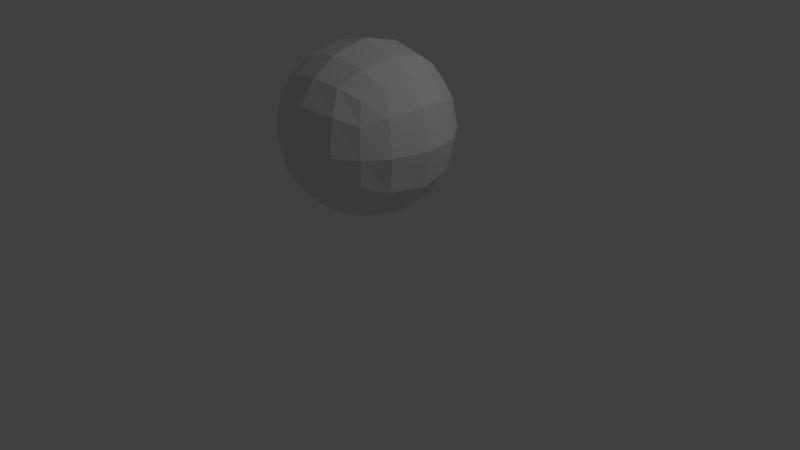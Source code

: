 # Source: sLOTTED_cUBE.blend  (saved by Blender 2.78.0; exported with 4.5.12 LTS)
import bpy
from mathutils import Matrix  # noqa: F401  (used for matrix-valued properties, if any)

bpy.ops.wm.read_factory_settings(use_empty=True)
scene = bpy.context.scene
scene.name = 'Scene'

# ---- collections
col_collection_1 = bpy.data.collections.new('Collection 1'); scene.collection.children.link(col_collection_1)

# ---- materials (node trees are filled in below, after node groups)
mat_material = bpy.data.materials.new('Material')
mat_material.alpha_threshold = 0.0
mat_material.use_transparent_shadow = False
mat_material.roughness = 0.5
mat_material.line_color = (0.0, 0.0, 0.0, 1.0)

# ---- material node trees

# ---- world
world_world = bpy.data.worlds.new('World'); scene.world = world_world
world_world.color = (0.05088, 0.05088, 0.05088)
world_world.use_sun_shadow = False
world_world.sun_shadow_jitter_overblur = 0.0
world_world.cycles.sampling_method = 'MANUAL'

# ---- cameras
cam_camera = bpy.data.cameras.new('Camera')
cam_camera.clip_end = 100.0
cam_camera.lens = 35.0
cam_camera.sensor_width = 32.0
cam_camera.sensor_height = 18.0
cam_camera.ortho_scale = 7.314
cam_camera.dof.focus_distance = 0.0
cam_camera.dof.aperture_fstop = 128.0

# ---- lights
light_lamp = bpy.data.lights.new('Lamp', 'POINT')
light_lamp.transmission_factor = 0.0
light_lamp.cutoff_distance = 30.0
light_lamp.energy = 100.0
light_lamp.shadow_buffer_clip_start = 1.001
light_lamp.shadow_soft_size = 0.1
light_lamp.shadow_maximum_resolution = 0.006
light_lamp.use_absolute_resolution = True

# ---- meshes
me_cube = bpy.data.meshes.new('Cube')
me_cube.from_pydata([(0.3621, 0.3621, 0.6379), (0.3621, -0.3621, 0.6379), (-0.3621, -0.3621, 0.6379), (-0.3621, 0.3621, 0.6379), (0.3621, 0.3621, 1.362), (0.3621, -0.3621, 1.362), (-0.3621, -0.3621, 1.362), (-0.3621, 0.3621, 1.362), (0.4435, -3.983e-08, 0.5565), (7.24e-08, 0.4435, 0.5565), (0.4435, 0.4435, 1.0), (-6.9e-09, -0.4435, 0.5565), (0.4435, -0.4435, 1.0), (-0.4435, 1.188e-07, 0.5565), (-0.4435, -0.4435, 1.0), (-0.4435, 0.4435, 1.0), (0.4435, -2.513e-07, 1.443), (9.883e-08, 0.4435, 1.443), (-2.448e-07, -0.4435, 1.443), (-0.4435, 6.59e-08, 1.443), (1.474e-07, 0.6271, 1.0), (-0.6271, 1.398e-07, 1.0), (-1.891e-07, -0.6271, 1.0), (0.6271, -1.966e-07, 1.0), (-9.56e-08, -1.219e-07, 1.627), (3.523e-08, 6.505e-08, 0.3729), (0.4181, -0.209, 0.5819), (-0.209, 0.4181, 0.5819), (0.4181, 0.4181, 1.209), (-0.209, -0.4181, 0.5819), (0.4181, -0.4181, 1.209), (-0.4181, 0.209, 0.5819), (-0.4181, -0.4181, 1.209), (-0.4181, 0.4181, 1.209), (0.4181, -0.209, 1.418), (-0.209, 0.4181, 1.418), (-0.209, -0.4181, 1.418), (-0.4181, 0.209, 1.418), (0.4181, 0.209, 0.5819), (0.209, 0.4181, 0.5819), (0.4181, 0.4181, 0.791), (0.209, -0.4181, 0.5819), (0.4181, -0.4181, 0.791), (-0.4181, -0.209, 0.5819), (-0.4181, -0.4181, 0.791), (-0.4181, 0.4181, 0.791), (0.4181, 0.209, 1.418), (0.209, 0.4181, 1.418), (0.209, -0.4181, 1.418), (-0.4181, -0.209, 1.418), (-0.2805, 0.5609, 1.0), (0.2805, 0.5609, 1.0), (1.299e-07, 0.5609, 1.28), (1.132e-07, 0.5609, 0.7195), (-0.5609, 0.2805, 1.0), (-0.5609, -0.2805, 1.0), (-0.5609, 1.394e-07, 0.7195), (-0.5609, 1.06e-07, 1.28), (-0.2805, -0.5609, 1.0), (0.2805, -0.5609, 1.0), (-8.745e-08, -0.5609, 0.7195), (-2.379e-07, -0.5609, 1.28), (0.5609, -0.2805, 1.0), (0.5609, 0.2805, 1.0), (0.5609, -1.113e-07, 0.7195), (0.5609, -2.451e-07, 1.28), (-1.961e-07, -0.2805, 1.561), (2.121e-08, 0.2805, 1.561), (0.2805, -2.116e-07, 1.561), (-0.2805, -1.104e-08, 1.561), (-0.2805, 1.06e-07, 0.4391), (0.2805, 5.675e-09, 0.4391), (6.3e-08, 0.2805, 0.4391), (1.285e-08, -0.2805, 0.4391), (0.256, -0.256, 0.4879), (0.256, 0.256, 0.4879), (-0.256, 0.256, 0.4879), (-0.256, 0.256, 1.512), (0.256, 0.256, 1.512), (0.256, -0.256, 1.512), (0.5121, 0.256, 1.256), (0.5121, 0.256, 0.744), (0.5121, -0.256, 0.744), (0.256, -0.5121, 1.256), (0.256, -0.5121, 0.744), (-0.256, -0.5121, 0.744), (-0.5121, -0.256, 1.256), (-0.5121, -0.256, 0.744), (-0.5121, 0.256, 0.744), (0.256, 0.5121, 0.744), (0.256, 0.5121, 1.256), (-0.256, 0.5121, 1.256), (-0.256, 0.5121, 0.744), (-0.5121, 0.256, 1.256), (-0.256, -0.5121, 1.256), (0.5121, -0.256, 1.256), (-0.256, -0.256, 1.512), (-0.256, -0.256, 0.4879)], [], [(97, 29, 2, 43), (96, 49, 6, 36), (95, 34, 5, 30), (94, 36, 6, 32), (93, 37, 7, 33), (92, 27, 3, 45), (91, 50, 15, 33), (90, 51, 20, 52), (89, 39, 9, 53), (88, 54, 15, 45), (87, 55, 21, 56), (86, 49, 19, 57), (85, 58, 14, 44), (84, 59, 22, 60), (83, 48, 18, 61), (82, 62, 12, 42), (81, 63, 23, 64), (80, 46, 16, 65), (79, 66, 18, 48), (78, 67, 24, 68), (77, 37, 19, 69), (76, 70, 13, 31), (75, 71, 25, 72), (74, 41, 11, 73), (71, 74, 73, 25), (8, 26, 74, 71), (26, 1, 41, 74), (39, 75, 72, 9), (0, 38, 75, 39), (38, 8, 71, 75), (27, 76, 31, 3), (9, 72, 76, 27), (72, 25, 70, 76), (67, 77, 69, 24), (17, 35, 77, 67), (35, 7, 37, 77), (46, 78, 68, 16), (4, 47, 78, 46), (47, 17, 67, 78), (34, 79, 48, 5), (16, 68, 79, 34), (68, 24, 66, 79), (63, 80, 65, 23), (10, 28, 80, 63), (28, 4, 46, 80), (38, 81, 64, 8), (0, 40, 81, 38), (40, 10, 63, 81), (26, 82, 42, 1), (8, 64, 82, 26), (64, 23, 62, 82), (59, 83, 61, 22), (12, 30, 83, 59), (30, 5, 48, 83), (41, 84, 60, 11), (1, 42, 84, 41), (42, 12, 59, 84), (29, 85, 44, 2), (11, 60, 85, 29), (60, 22, 58, 85), (55, 86, 57, 21), (14, 32, 86, 55), (32, 6, 49, 86), (43, 87, 56, 13), (2, 44, 87, 43), (44, 14, 55, 87), (31, 88, 45, 3), (13, 56, 88, 31), (56, 21, 54, 88), (51, 89, 53, 20), (10, 40, 89, 51), (40, 0, 39, 89), (47, 90, 52, 17), (4, 28, 90, 47), (28, 10, 51, 90), (35, 91, 33, 7), (17, 52, 91, 35), (52, 20, 50, 91), (50, 92, 45, 15), (20, 53, 92, 50), (53, 9, 27, 92), (54, 93, 33, 15), (21, 57, 93, 54), (57, 19, 37, 93), (58, 94, 32, 14), (22, 61, 94, 58), (61, 18, 36, 94), (62, 95, 30, 12), (23, 65, 95, 62), (65, 16, 34, 95), (66, 96, 36, 18), (24, 69, 96, 66), (69, 19, 49, 96), (70, 97, 43, 13), (25, 73, 97, 70), (73, 11, 29, 97)])
me_cube.materials.append(mat_material)
me_cube.use_remesh_preserve_volume = False
me_cube.use_remesh_preserve_attributes = False
me_cube.use_mirror_vertex_groups = False
me_cube.update()

# ---- objects
ob_cube = bpy.data.objects.new('Cube', me_cube)
ob_lamp = bpy.data.objects.new('Lamp', light_lamp)
ob_camera = bpy.data.objects.new('Camera', cam_camera)

# ---- transforms, parenting, visibility, modifiers, constraints
ob_cube.location = (0.0, 0.0, 0.0)
ob_cube.scale = (1.725, 1.725, 1.725)
ob_cube.lock_rotations_4d = False
ob_cube.empty_display_type = 'ARROWS'
ob_cube.lineart.crease_threshold = 0.0
_vg = ob_cube.vertex_groups.new(name='all')
ob_lamp.location = (4.076, 1.005, 5.904)
ob_lamp.rotation_euler = (0.6503, 0.05522, 1.866)
ob_lamp.lock_rotations_4d = False
ob_lamp.empty_display_type = 'ARROWS'
ob_lamp.color = (0.0, 0.0, 0.0, 0.0)
ob_lamp.lineart.crease_threshold = 0.0
ob_camera.location = (7.481, -6.508, 5.344)
ob_camera.rotation_euler = (1.109, 0.0, 0.8149)
ob_camera.lock_rotations_4d = False
ob_camera.empty_display_type = 'ARROWS'
ob_camera.color = (0.0, 0.0, 0.0, 0.0)
ob_camera.display_type = 'WIRE'
ob_camera.lineart.crease_threshold = 0.0

# ---- collection membership
col_collection_1.objects.link(ob_cube)
col_collection_1.objects.link(ob_lamp)
col_collection_1.objects.link(ob_camera)

# ---- scene / render settings (as saved in the file)
scene.camera = ob_camera
scene.frame_start = 1; scene.frame_end = 250; scene.frame_set(1)
scene.render.engine = 'BLENDER_EEVEE_NEXT'
scene.render.resolution_percentage = 50
scene.render.dither_intensity = 0.0
scene.cycles.use_denoising = False
scene.cycles.samples = 128
scene.cycles.sampling_pattern = 'TABULATED_SOBOL'
scene.cycles.light_sampling_threshold = 0.0
scene.cycles.use_adaptive_sampling = False
scene.cycles.use_light_tree = False
scene.cycles.blur_glossy = 0.0
scene.cycles.sample_clamp_indirect = 0.0
scene.view_settings.view_transform = 'Standard'
bpy.context.view_layer.update()
